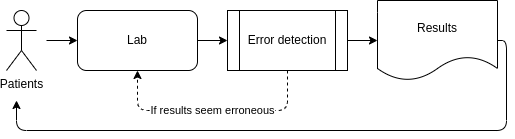

The diagram above was exported from draw.io. Its source (the exported page's mxGraphModel, read from the mxfile embedded in the PNG):
<mxGraphModel dx="1350" dy="712" grid="1" gridSize="10" guides="1" tooltips="1" connect="1" arrows="1" fold="1" page="1" pageScale="1" pageWidth="827" pageHeight="1169" math="0" shadow="0">
  <root>
    <mxCell id="0" />
    <mxCell id="1" parent="0" />
    <mxCell id="v0g3Ve6NbxlxSzCVkYnM-8" style="edgeStyle=orthogonalEdgeStyle;rounded=1;orthogonalLoop=1;jettySize=auto;html=1;exitX=1;exitY=0.5;exitDx=0;exitDy=0;entryX=0;entryY=0.5;entryDx=0;entryDy=0;" parent="1" source="v0g3Ve6NbxlxSzCVkYnM-2" target="v0g3Ve6NbxlxSzCVkYnM-4" edge="1">
      <mxGeometry relative="1" as="geometry" />
    </mxCell>
    <mxCell id="v0g3Ve6NbxlxSzCVkYnM-2" value="Lab" style="rounded=1;whiteSpace=wrap;html=1;" parent="1" vertex="1">
      <mxGeometry x="101" y="20" width="120" height="60" as="geometry" />
    </mxCell>
    <mxCell id="v0g3Ve6NbxlxSzCVkYnM-3" value="Patients" style="shape=umlActor;verticalLabelPosition=bottom;verticalAlign=top;html=1;outlineConnect=0;" parent="1" vertex="1">
      <mxGeometry x="30" y="20" width="30" height="60" as="geometry" />
    </mxCell>
    <mxCell id="v0g3Ve6NbxlxSzCVkYnM-9" style="edgeStyle=orthogonalEdgeStyle;rounded=1;orthogonalLoop=1;jettySize=auto;html=1;exitX=1;exitY=0.5;exitDx=0;exitDy=0;entryX=0;entryY=0.5;entryDx=0;entryDy=0;" parent="1" source="v0g3Ve6NbxlxSzCVkYnM-4" target="v0g3Ve6NbxlxSzCVkYnM-5" edge="1">
      <mxGeometry relative="1" as="geometry" />
    </mxCell>
    <mxCell id="v0g3Ve6NbxlxSzCVkYnM-4" value="Error detection" style="shape=process;whiteSpace=wrap;html=1;backgroundOutline=1;" parent="1" vertex="1">
      <mxGeometry x="251" y="20" width="120" height="60" as="geometry" />
    </mxCell>
    <mxCell id="v0g3Ve6NbxlxSzCVkYnM-7" value="If results seem erroneous" style="edgeStyle=orthogonalEdgeStyle;rounded=1;orthogonalLoop=1;jettySize=auto;html=1;exitX=0.5;exitY=1;exitDx=0;exitDy=0;entryX=0.5;entryY=1;entryDx=0;entryDy=0;dashed=1;" parent="1" source="v0g3Ve6NbxlxSzCVkYnM-4" target="v0g3Ve6NbxlxSzCVkYnM-2" edge="1">
      <mxGeometry relative="1" as="geometry">
        <Array as="points">
          <mxPoint x="311" y="120" />
          <mxPoint x="161" y="120" />
        </Array>
      </mxGeometry>
    </mxCell>
    <mxCell id="v0g3Ve6NbxlxSzCVkYnM-11" style="edgeStyle=orthogonalEdgeStyle;rounded=1;orthogonalLoop=1;jettySize=auto;html=1;exitX=1;exitY=0.5;exitDx=0;exitDy=0;" parent="1" source="v0g3Ve6NbxlxSzCVkYnM-5" edge="1">
      <mxGeometry relative="1" as="geometry">
        <mxPoint x="40" y="110" as="targetPoint" />
        <Array as="points">
          <mxPoint x="530" y="50" />
          <mxPoint x="530" y="140" />
          <mxPoint x="40" y="140" />
        </Array>
      </mxGeometry>
    </mxCell>
    <mxCell id="v0g3Ve6NbxlxSzCVkYnM-5" value="Results" style="shape=document;whiteSpace=wrap;html=1;boundedLbl=1;" parent="1" vertex="1">
      <mxGeometry x="401" y="10" width="120" height="80" as="geometry" />
    </mxCell>
    <mxCell id="v0g3Ve6NbxlxSzCVkYnM-12" style="edgeStyle=orthogonalEdgeStyle;rounded=1;orthogonalLoop=1;jettySize=auto;html=1;entryX=0;entryY=0.5;entryDx=0;entryDy=0;" parent="1" target="v0g3Ve6NbxlxSzCVkYnM-2" edge="1">
      <mxGeometry relative="1" as="geometry">
        <mxPoint x="70" y="50" as="sourcePoint" />
        <mxPoint x="261" y="60" as="targetPoint" />
      </mxGeometry>
    </mxCell>
  </root>
</mxGraphModel>